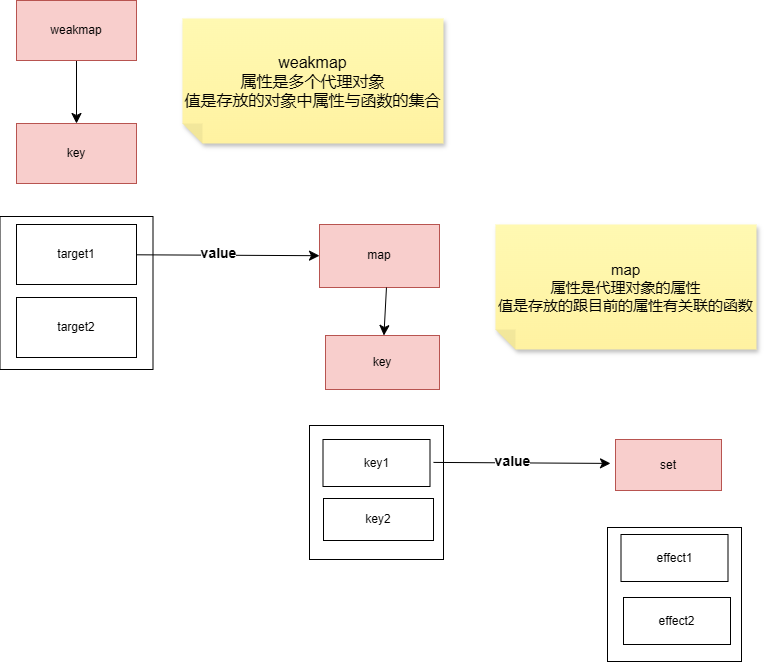

The diagram above was exported from draw.io. Its source (the exported page's mxGraphModel, read from the mxfile embedded in the PNG):
<mxGraphModel dx="1889" dy="1279" grid="0" gridSize="10" guides="1" tooltips="1" connect="1" arrows="1" fold="1" page="0" pageScale="1" pageWidth="827" pageHeight="1169" background="#ffffff" math="0" shadow="0">
  <root>
    <mxCell id="0" />
    <mxCell id="1" parent="0" />
    <mxCell id="2INI4-IwHBC2XQOGmCtQ-4" style="edgeStyle=none;curved=1;rounded=0;orthogonalLoop=1;jettySize=auto;html=1;exitX=0.5;exitY=1;exitDx=0;exitDy=0;fontSize=12;startSize=8;endSize=8;" edge="1" parent="1" source="2INI4-IwHBC2XQOGmCtQ-2" target="2INI4-IwHBC2XQOGmCtQ-5">
      <mxGeometry relative="1" as="geometry">
        <mxPoint x="-126" y="-265.79998779296875" as="targetPoint" />
      </mxGeometry>
    </mxCell>
    <mxCell id="2INI4-IwHBC2XQOGmCtQ-2" value="weakmap" style="rounded=0;whiteSpace=wrap;html=1;fillColor=#f8cecc;strokeColor=#b85450;" vertex="1" parent="1">
      <mxGeometry x="-186" y="-385" width="120" height="60" as="geometry" />
    </mxCell>
    <mxCell id="2INI4-IwHBC2XQOGmCtQ-5" value="key" style="rounded=0;whiteSpace=wrap;html=1;fillColor=#f8cecc;strokeColor=#b85450;" vertex="1" parent="1">
      <mxGeometry x="-186" y="-261.99998779296874" width="120" height="60" as="geometry" />
    </mxCell>
    <mxCell id="2INI4-IwHBC2XQOGmCtQ-7" value="" style="whiteSpace=wrap;html=1;aspect=fixed;" vertex="1" parent="1">
      <mxGeometry x="-202.5" y="-169" width="153" height="153" as="geometry" />
    </mxCell>
    <mxCell id="2INI4-IwHBC2XQOGmCtQ-12" value="" style="edgeStyle=none;curved=1;rounded=0;orthogonalLoop=1;jettySize=auto;html=1;fontSize=12;startSize=8;endSize=8;" edge="1" parent="1" source="2INI4-IwHBC2XQOGmCtQ-8" target="2INI4-IwHBC2XQOGmCtQ-11">
      <mxGeometry relative="1" as="geometry" />
    </mxCell>
    <mxCell id="2INI4-IwHBC2XQOGmCtQ-13" value="&lt;b&gt;&lt;font style=&quot;font-size: 14px;&quot;&gt;value&lt;/font&gt;&lt;/b&gt;" style="edgeLabel;html=1;align=center;verticalAlign=middle;resizable=0;points=[];fontSize=12;" vertex="1" connectable="0" parent="2INI4-IwHBC2XQOGmCtQ-12">
      <mxGeometry x="-0.1065" y="2" relative="1" as="geometry">
        <mxPoint as="offset" />
      </mxGeometry>
    </mxCell>
    <mxCell id="2INI4-IwHBC2XQOGmCtQ-8" value="target1" style="rounded=0;whiteSpace=wrap;html=1;" vertex="1" parent="1">
      <mxGeometry x="-186" y="-161" width="120" height="60" as="geometry" />
    </mxCell>
    <mxCell id="2INI4-IwHBC2XQOGmCtQ-9" value="target2" style="rounded=0;whiteSpace=wrap;html=1;" vertex="1" parent="1">
      <mxGeometry x="-186" y="-88" width="120" height="60" as="geometry" />
    </mxCell>
    <mxCell id="2INI4-IwHBC2XQOGmCtQ-11" value="map" style="whiteSpace=wrap;html=1;rounded=0;fillColor=#f8cecc;strokeColor=#b85450;" vertex="1" parent="1">
      <mxGeometry x="117" y="-161" width="120" height="63" as="geometry" />
    </mxCell>
    <mxCell id="2INI4-IwHBC2XQOGmCtQ-14" value="" style="whiteSpace=wrap;html=1;aspect=fixed;" vertex="1" parent="1">
      <mxGeometry x="107" y="40" width="134" height="134" as="geometry" />
    </mxCell>
    <mxCell id="2INI4-IwHBC2XQOGmCtQ-15" value="key1" style="rounded=0;whiteSpace=wrap;html=1;" vertex="1" parent="1">
      <mxGeometry x="120.5" y="54" width="107" height="47" as="geometry" />
    </mxCell>
    <mxCell id="2INI4-IwHBC2XQOGmCtQ-16" value="key2" style="rounded=0;whiteSpace=wrap;html=1;" vertex="1" parent="1">
      <mxGeometry x="121" y="113" width="110" height="42" as="geometry" />
    </mxCell>
    <mxCell id="2INI4-IwHBC2XQOGmCtQ-18" value="key" style="rounded=0;whiteSpace=wrap;html=1;fillColor=#f8cecc;strokeColor=#b85450;" vertex="1" parent="1">
      <mxGeometry x="123" y="-50" width="114" height="54" as="geometry" />
    </mxCell>
    <mxCell id="2INI4-IwHBC2XQOGmCtQ-21" value="" style="endArrow=classic;html=1;rounded=0;fontSize=12;startSize=8;endSize=8;curved=1;exitX=0.558;exitY=1;exitDx=0;exitDy=0;exitPerimeter=0;" edge="1" parent="1" source="2INI4-IwHBC2XQOGmCtQ-11" target="2INI4-IwHBC2XQOGmCtQ-18">
      <mxGeometry width="50" height="50" relative="1" as="geometry">
        <mxPoint x="175" y="-93" as="sourcePoint" />
        <mxPoint x="225" y="-128" as="targetPoint" />
      </mxGeometry>
    </mxCell>
    <mxCell id="2INI4-IwHBC2XQOGmCtQ-22" value="" style="edgeStyle=none;curved=1;rounded=0;orthogonalLoop=1;jettySize=auto;html=1;fontSize=12;startSize=8;endSize=8;" edge="1" parent="1">
      <mxGeometry relative="1" as="geometry">
        <mxPoint x="231" y="76.91" as="sourcePoint" />
        <mxPoint x="408" y="77.91" as="targetPoint" />
      </mxGeometry>
    </mxCell>
    <mxCell id="2INI4-IwHBC2XQOGmCtQ-23" value="&lt;b&gt;&lt;font style=&quot;font-size: 14px;&quot;&gt;value&lt;/font&gt;&lt;/b&gt;" style="edgeLabel;html=1;align=center;verticalAlign=middle;resizable=0;points=[];fontSize=12;" vertex="1" connectable="0" parent="2INI4-IwHBC2XQOGmCtQ-22">
      <mxGeometry x="-0.1065" y="2" relative="1" as="geometry">
        <mxPoint as="offset" />
      </mxGeometry>
    </mxCell>
    <mxCell id="2INI4-IwHBC2XQOGmCtQ-24" value="set" style="whiteSpace=wrap;html=1;rounded=0;fillColor=#f8cecc;strokeColor=#b85450;" vertex="1" parent="1">
      <mxGeometry x="413" y="54" width="106" height="51" as="geometry" />
    </mxCell>
    <mxCell id="2INI4-IwHBC2XQOGmCtQ-25" value="" style="whiteSpace=wrap;html=1;aspect=fixed;" vertex="1" parent="1">
      <mxGeometry x="405" y="142" width="134" height="134" as="geometry" />
    </mxCell>
    <mxCell id="2INI4-IwHBC2XQOGmCtQ-26" value="effect1" style="rounded=0;whiteSpace=wrap;html=1;" vertex="1" parent="1">
      <mxGeometry x="418.5" y="149" width="107" height="47" as="geometry" />
    </mxCell>
    <mxCell id="2INI4-IwHBC2XQOGmCtQ-27" value="effect2" style="rounded=0;whiteSpace=wrap;html=1;" vertex="1" parent="1">
      <mxGeometry x="421" y="212" width="107" height="47" as="geometry" />
    </mxCell>
    <mxCell id="2INI4-IwHBC2XQOGmCtQ-30" value="&lt;font style=&quot;font-size: 16px;&quot;&gt;weakmap&lt;/font&gt;&lt;div style=&quot;font-size: 16px;&quot;&gt;&lt;font style=&quot;font-size: 16px;&quot;&gt;属性是多个代理对象&lt;/font&gt;&lt;/div&gt;&lt;div style=&quot;font-size: 16px;&quot;&gt;&lt;font style=&quot;font-size: 16px;&quot;&gt;值是存放的对象中属性与函数的集合&lt;/font&gt;&lt;/div&gt;" style="shape=note;whiteSpace=wrap;html=1;backgroundOutline=1;fontColor=#000000;darkOpacity=0.05;fillColor=#FFF9B2;strokeColor=none;fillStyle=solid;direction=west;gradientDirection=north;gradientColor=#FFF2A1;shadow=1;size=20;pointerEvents=1;" vertex="1" parent="1">
      <mxGeometry x="-20" y="-367" width="261" height="125" as="geometry" />
    </mxCell>
    <mxCell id="2INI4-IwHBC2XQOGmCtQ-31" value="&lt;font style=&quot;font-size: 15px;&quot;&gt;map&lt;br&gt;&lt;/font&gt;&lt;div style=&quot;font-size: 15px;&quot;&gt;&lt;font style=&quot;font-size: 15px;&quot;&gt;属性是代理对象的属性&lt;/font&gt;&lt;/div&gt;&lt;div style=&quot;font-size: 15px;&quot;&gt;&lt;font style=&quot;font-size: 15px;&quot;&gt;值是存放的跟目前的属性有关联的函数&lt;/font&gt;&lt;/div&gt;" style="shape=note;whiteSpace=wrap;html=1;backgroundOutline=1;fontColor=#000000;darkOpacity=0.05;fillColor=#FFF9B2;strokeColor=none;fillStyle=solid;direction=west;gradientDirection=north;gradientColor=#FFF2A1;shadow=1;size=20;pointerEvents=1;" vertex="1" parent="1">
      <mxGeometry x="293" y="-161" width="261" height="125" as="geometry" />
    </mxCell>
  </root>
</mxGraphModel>